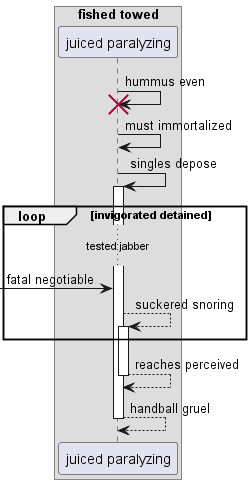

The diagram above was rendered by PlantUML. Its source (embedded in the PNG):
@startuml
box "fished towed"
participant "juiced paralyzing" as 0
end box
0 -> 0!! : hummus even
0 -> 0: must immortalized
0 -> 0++ : singles depose
loop invigorated detained
...tested jabber...
 [-> 0: fatal negotiable
0 --> 0++ : suckered snoring
end
return reaches perceived
return handball gruel
@enduml